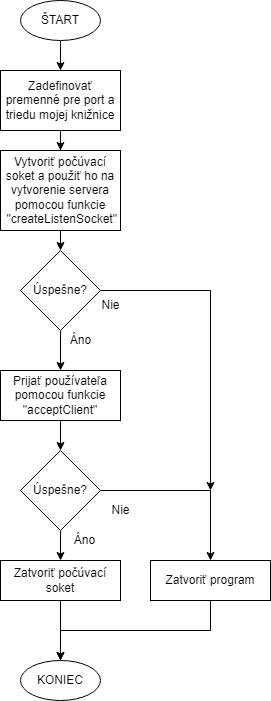

The diagram above was exported from draw.io. Its source (the exported page's mxGraphModel, read from the mxfile embedded in the PNG):
<mxGraphModel dx="1422" dy="754" grid="1" gridSize="10" guides="1" tooltips="1" connect="1" arrows="1" fold="1" page="1" pageScale="1" pageWidth="827" pageHeight="1169" math="0" shadow="0">
  <root>
    <mxCell id="0" />
    <mxCell id="1" parent="0" />
    <mxCell id="VYv4n9hPL_bX4sWgnseb-4" style="edgeStyle=orthogonalEdgeStyle;rounded=0;orthogonalLoop=1;jettySize=auto;html=1;exitX=0.5;exitY=1;exitDx=0;exitDy=0;entryX=0.5;entryY=0;entryDx=0;entryDy=0;fontSize=12;" parent="1" source="VYv4n9hPL_bX4sWgnseb-1" target="VYv4n9hPL_bX4sWgnseb-3" edge="1">
      <mxGeometry relative="1" as="geometry" />
    </mxCell>
    <mxCell id="VYv4n9hPL_bX4sWgnseb-1" value="&lt;font style=&quot;font-size: 12px;&quot;&gt;ŠTART&lt;/font&gt;" style="ellipse;whiteSpace=wrap;html=1;" parent="1" vertex="1">
      <mxGeometry x="350" y="60" width="80" height="40" as="geometry" />
    </mxCell>
    <mxCell id="VYv4n9hPL_bX4sWgnseb-7" style="edgeStyle=orthogonalEdgeStyle;rounded=0;orthogonalLoop=1;jettySize=auto;html=1;exitX=0.5;exitY=1;exitDx=0;exitDy=0;fontSize=12;" parent="1" source="VYv4n9hPL_bX4sWgnseb-3" target="VYv4n9hPL_bX4sWgnseb-6" edge="1">
      <mxGeometry relative="1" as="geometry" />
    </mxCell>
    <mxCell id="VYv4n9hPL_bX4sWgnseb-3" value="Zadefinovať premenné pre port a triedu mojej knižnice" style="rounded=0;whiteSpace=wrap;html=1;fontSize=12;" parent="1" vertex="1">
      <mxGeometry x="330" y="130" width="120" height="60" as="geometry" />
    </mxCell>
    <mxCell id="VYv4n9hPL_bX4sWgnseb-5" value="&lt;font style=&quot;font-size: 12px;&quot;&gt;KONIEC&lt;/font&gt;" style="ellipse;whiteSpace=wrap;html=1;" parent="1" vertex="1">
      <mxGeometry x="350" y="720" width="80" height="40" as="geometry" />
    </mxCell>
    <mxCell id="VYv4n9hPL_bX4sWgnseb-9" style="edgeStyle=orthogonalEdgeStyle;rounded=0;orthogonalLoop=1;jettySize=auto;html=1;exitX=0.5;exitY=1;exitDx=0;exitDy=0;entryX=0.5;entryY=0;entryDx=0;entryDy=0;fontSize=12;" parent="1" source="VYv4n9hPL_bX4sWgnseb-6" target="VYv4n9hPL_bX4sWgnseb-8" edge="1">
      <mxGeometry relative="1" as="geometry" />
    </mxCell>
    <mxCell id="VYv4n9hPL_bX4sWgnseb-6" value="Vytvoriť počúvací soket a použiť ho na vytvorenie servera pomocou funkcie&lt;br&gt;&amp;nbsp;&quot;createListenSocket&quot;" style="rounded=0;whiteSpace=wrap;html=1;fontSize=12;" parent="1" vertex="1">
      <mxGeometry x="330" y="210" width="120" height="80" as="geometry" />
    </mxCell>
    <mxCell id="VYv4n9hPL_bX4sWgnseb-12" style="edgeStyle=orthogonalEdgeStyle;rounded=0;orthogonalLoop=1;jettySize=auto;html=1;exitX=0.5;exitY=1;exitDx=0;exitDy=0;entryX=0.5;entryY=0;entryDx=0;entryDy=0;fontSize=12;" parent="1" source="VYv4n9hPL_bX4sWgnseb-8" target="VYv4n9hPL_bX4sWgnseb-11" edge="1">
      <mxGeometry relative="1" as="geometry" />
    </mxCell>
    <mxCell id="VYv4n9hPL_bX4sWgnseb-16" style="edgeStyle=orthogonalEdgeStyle;rounded=0;orthogonalLoop=1;jettySize=auto;html=1;exitX=1;exitY=0.5;exitDx=0;exitDy=0;fontSize=12;" parent="1" source="VYv4n9hPL_bX4sWgnseb-8" edge="1">
      <mxGeometry relative="1" as="geometry">
        <mxPoint x="540" y="550" as="targetPoint" />
      </mxGeometry>
    </mxCell>
    <mxCell id="VYv4n9hPL_bX4sWgnseb-8" value="Úspešne?" style="rhombus;whiteSpace=wrap;html=1;fontSize=12;" parent="1" vertex="1">
      <mxGeometry x="350" y="310" width="80" height="80" as="geometry" />
    </mxCell>
    <mxCell id="VYv4n9hPL_bX4sWgnseb-18" style="edgeStyle=orthogonalEdgeStyle;rounded=0;orthogonalLoop=1;jettySize=auto;html=1;exitX=1;exitY=0.5;exitDx=0;exitDy=0;fontSize=12;entryX=0.5;entryY=0;entryDx=0;entryDy=0;" parent="1" source="VYv4n9hPL_bX4sWgnseb-10" target="VYv4n9hPL_bX4sWgnseb-24" edge="1">
      <mxGeometry relative="1" as="geometry">
        <mxPoint x="470" y="550.344827586207" as="targetPoint" />
      </mxGeometry>
    </mxCell>
    <mxCell id="VYv4n9hPL_bX4sWgnseb-19" style="edgeStyle=orthogonalEdgeStyle;rounded=0;orthogonalLoop=1;jettySize=auto;html=1;exitX=0.5;exitY=1;exitDx=0;exitDy=0;fontSize=12;entryX=0.5;entryY=0;entryDx=0;entryDy=0;" parent="1" source="VYv4n9hPL_bX4sWgnseb-10" target="VYv4n9hPL_bX4sWgnseb-27" edge="1">
      <mxGeometry relative="1" as="geometry">
        <mxPoint x="390.0344827586207" y="610" as="targetPoint" />
      </mxGeometry>
    </mxCell>
    <mxCell id="VYv4n9hPL_bX4sWgnseb-10" value="Úspešne?" style="rhombus;whiteSpace=wrap;html=1;fontSize=12;" parent="1" vertex="1">
      <mxGeometry x="350" y="510" width="80" height="80" as="geometry" />
    </mxCell>
    <mxCell id="VYv4n9hPL_bX4sWgnseb-13" style="edgeStyle=orthogonalEdgeStyle;rounded=0;orthogonalLoop=1;jettySize=auto;html=1;exitX=0.5;exitY=1;exitDx=0;exitDy=0;entryX=0.5;entryY=0;entryDx=0;entryDy=0;fontSize=12;" parent="1" source="VYv4n9hPL_bX4sWgnseb-11" target="VYv4n9hPL_bX4sWgnseb-10" edge="1">
      <mxGeometry relative="1" as="geometry" />
    </mxCell>
    <mxCell id="VYv4n9hPL_bX4sWgnseb-11" value="Prijať používateľa pomocou funkcie &quot;acceptClient&quot;" style="rounded=0;whiteSpace=wrap;html=1;fontSize=12;" parent="1" vertex="1">
      <mxGeometry x="330" y="430" width="120" height="50" as="geometry" />
    </mxCell>
    <mxCell id="VYv4n9hPL_bX4sWgnseb-17" value="Nie" style="text;html=1;align=center;verticalAlign=middle;resizable=0;points=[];autosize=1;strokeColor=none;fillColor=none;fontSize=12;" parent="1" vertex="1">
      <mxGeometry x="420" y="350" width="40" height="30" as="geometry" />
    </mxCell>
    <mxCell id="VYv4n9hPL_bX4sWgnseb-20" value="Nie" style="text;html=1;align=center;verticalAlign=middle;resizable=0;points=[];autosize=1;strokeColor=none;fillColor=none;fontSize=12;" parent="1" vertex="1">
      <mxGeometry x="430" y="555" width="40" height="30" as="geometry" />
    </mxCell>
    <mxCell id="VYv4n9hPL_bX4sWgnseb-21" value="&lt;span style=&quot;text-align: left;&quot;&gt;Áno&lt;/span&gt;" style="text;html=1;align=center;verticalAlign=middle;resizable=0;points=[];autosize=1;strokeColor=none;fillColor=none;fontSize=12;" parent="1" vertex="1">
      <mxGeometry x="390" y="385" width="40" height="30" as="geometry" />
    </mxCell>
    <mxCell id="VYv4n9hPL_bX4sWgnseb-22" value="&lt;span style=&quot;text-align: left;&quot;&gt;Áno&lt;/span&gt;" style="text;html=1;align=center;verticalAlign=middle;resizable=0;points=[];autosize=1;strokeColor=none;fillColor=none;fontSize=12;" parent="1" vertex="1">
      <mxGeometry x="394" y="585" width="40" height="30" as="geometry" />
    </mxCell>
    <mxCell id="VYv4n9hPL_bX4sWgnseb-29" style="edgeStyle=orthogonalEdgeStyle;rounded=0;orthogonalLoop=1;jettySize=auto;html=1;exitX=0.5;exitY=1;exitDx=0;exitDy=0;entryX=0.5;entryY=0;entryDx=0;entryDy=0;fontSize=12;" parent="1" source="VYv4n9hPL_bX4sWgnseb-24" target="VYv4n9hPL_bX4sWgnseb-5" edge="1">
      <mxGeometry relative="1" as="geometry" />
    </mxCell>
    <mxCell id="VYv4n9hPL_bX4sWgnseb-24" value="Zatvoriť program" style="rounded=0;whiteSpace=wrap;html=1;fontSize=12;" parent="1" vertex="1">
      <mxGeometry x="480" y="620" width="120" height="40" as="geometry" />
    </mxCell>
    <mxCell id="VYv4n9hPL_bX4sWgnseb-28" style="edgeStyle=orthogonalEdgeStyle;rounded=0;orthogonalLoop=1;jettySize=auto;html=1;exitX=0.5;exitY=1;exitDx=0;exitDy=0;entryX=0.5;entryY=0;entryDx=0;entryDy=0;fontSize=12;" parent="1" source="VYv4n9hPL_bX4sWgnseb-27" target="VYv4n9hPL_bX4sWgnseb-5" edge="1">
      <mxGeometry relative="1" as="geometry" />
    </mxCell>
    <mxCell id="VYv4n9hPL_bX4sWgnseb-27" value="Zatvoriť počúvací soket" style="rounded=0;whiteSpace=wrap;html=1;fontSize=12;" parent="1" vertex="1">
      <mxGeometry x="330" y="620" width="120" height="40" as="geometry" />
    </mxCell>
  </root>
</mxGraphModel>